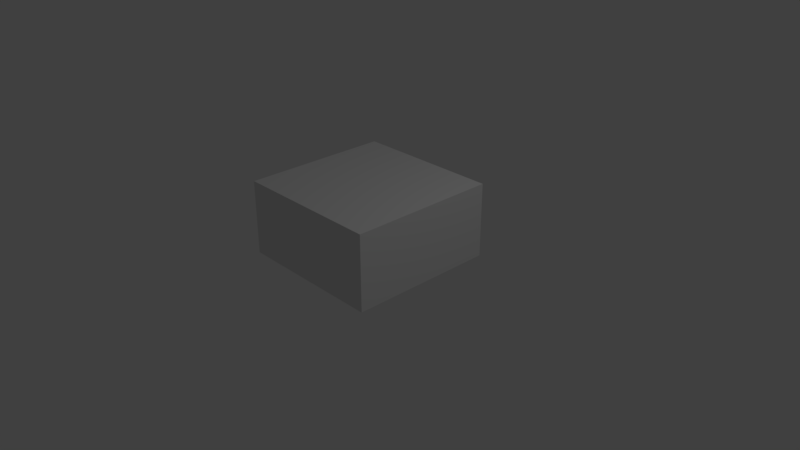 # Source: animation_export.blend  (saved by Blender 2.79.0; exported with 4.5.12 LTS)
import bpy
from mathutils import Matrix  # noqa: F401  (used for matrix-valued properties, if any)

bpy.ops.wm.read_factory_settings(use_empty=True)
scene = bpy.context.scene
scene.name = 'Scene'

# ---- collections
col_collection_1 = bpy.data.collections.new('Collection 1'); scene.collection.children.link(col_collection_1)

# ---- materials (node trees are filled in below, after node groups)
mat_material = bpy.data.materials.new('Material')
mat_material.alpha_threshold = 0.0
mat_material.use_transparent_shadow = False
mat_material.roughness = 0.5
mat_material.line_color = (0.0, 0.0, 0.0, 1.0)

# ---- material node trees

# ---- world
world_world = bpy.data.worlds.new('World'); scene.world = world_world
world_world.color = (0.05088, 0.05088, 0.05088)
world_world.use_sun_shadow = False
world_world.sun_shadow_jitter_overblur = 0.0
world_world.cycles.sampling_method = 'MANUAL'

# ---- cameras
cam_camera = bpy.data.cameras.new('Camera')
cam_camera.clip_end = 100.0
cam_camera.lens = 35.0
cam_camera.sensor_width = 32.0
cam_camera.sensor_height = 18.0
cam_camera.ortho_scale = 7.314
cam_camera.dof.focus_distance = 0.0
cam_camera.dof.aperture_fstop = 128.0

# ---- lights
light_lamp = bpy.data.lights.new('Lamp', 'POINT')
light_lamp.transmission_factor = 0.0
light_lamp.cutoff_distance = 30.0
light_lamp.energy = 100.0
light_lamp.shadow_buffer_clip_start = 1.001
light_lamp.shadow_soft_size = 0.1
light_lamp.shadow_maximum_resolution = 0.006
light_lamp.use_absolute_resolution = True

# ---- meshes
me_cube = bpy.data.meshes.new('Cube')
me_cube.from_pydata([(-1.676e-08, -1.0, 0.0), (1.0, -1.0, 0.0), (-1.676e-08, 0.0, 0.0), (1.0, 0.0, 0.0), (1.0, 0.0, 1.0), (-1.676e-08, 0.0, 1.0), (1.0, -1.0, 1.0), (-1.676e-08, -1.0, 1.0), (-1.0, -1.0, 1.0), (-1.676e-08, -1.0, 1.0), (-1.0, 0.0, 1.0), (-1.676e-08, 0.0, 1.0), (-1.676e-08, 0.0, 0.0), (-1.0, 0.0, 0.0), (-1.676e-08, -1.0, 0.0), (-1.0, -1.0, 0.0), (-1.0, 2.98e-08, 0.0), (0.0, 2.98e-08, 0.0), (-1.0, 1.0, 0.0), (0.0, 1.0, 0.0), (0.0, 1.0, 1.0), (-1.0, 1.0, 1.0), (0.0, 2.98e-08, 1.0), (-1.0, 2.98e-08, 1.0), (0.0, 0.0, 1.0), (1.0, 0.0, 1.0), (0.0, 1.0, 1.0), (1.0, 1.0, 1.0), (1.0, 1.0, 0.0), (0.0, 1.0, 0.0), (1.0, 0.0, 0.0), (0.0, 0.0, 0.0)], [], [(0, 2, 3, 1), (3, 2, 5, 4), (1, 3, 4, 6), (2, 0, 7, 5), (14, 12, 11, 9), (0, 1, 6, 7), (7, 6, 4, 5), (16, 17, 22, 23), (15, 13, 12, 14), (12, 13, 10, 11), (23, 22, 20, 21), (16, 18, 19, 17), (13, 15, 8, 10), (15, 14, 9, 8), (18, 16, 23, 21), (8, 9, 11, 10), (17, 19, 20, 22), (19, 18, 21, 20), (28, 29, 26, 27), (31, 30, 25, 24), (30, 28, 27, 25), (24, 25, 27, 26), (29, 31, 24, 26), (31, 29, 28, 30)])
me_cube.materials.append(mat_material)
me_cube.use_remesh_preserve_volume = False
me_cube.use_remesh_preserve_attributes = False
me_cube.use_mirror_vertex_groups = False
me_cube.update()
arm_armature = bpy.data.armatures.new('Armature')  # bones are not reproduced

# ---- objects
ob_armature = bpy.data.objects.new('Armature', arm_armature)
ob_cube = bpy.data.objects.new('Cube', me_cube)
ob_lamp = bpy.data.objects.new('Lamp', light_lamp)
ob_camera = bpy.data.objects.new('Camera', cam_camera)

# ---- transforms, parenting, visibility, modifiers, constraints
ob_armature.location = (0.0, 0.0, 0.0)
ob_armature.show_in_front = True
ob_armature.lineart.crease_threshold = 0.0
ob_cube.parent = ob_armature
ob_cube.location = (0.0, 0.0, 0.0)
ob_cube.lock_rotations_4d = False
ob_cube.empty_display_type = 'ARROWS'
ob_cube.lineart.crease_threshold = 0.0
_vg = ob_cube.vertex_groups.new(name='A')
_vg.add([24, 25, 26, 27, 28, 29, 30, 31], 1.0, 'REPLACE')
_vg = ob_cube.vertex_groups.new(name='B')
_vg.add([16, 17, 18, 19, 20, 21, 22, 23], 1.0, 'REPLACE')
_vg = ob_cube.vertex_groups.new(name='C')
_vg.add([8, 9, 10, 11, 12, 13, 14, 15], 1.0, 'REPLACE')
_vg = ob_cube.vertex_groups.new(name='D')
_vg.add([0, 1, 2, 3, 4, 5, 6, 7], 1.0, 'REPLACE')
_m = ob_cube.modifiers.new('Armature', 'ARMATURE')
_m.object = ob_armature
ob_lamp.location = (4.076, 1.005, 5.904)
ob_lamp.rotation_euler = (0.6503, 0.05522, 1.866)
ob_lamp.lock_rotations_4d = False
ob_lamp.empty_display_type = 'ARROWS'
ob_lamp.color = (0.0, 0.0, 0.0, 0.0)
ob_lamp.lineart.crease_threshold = 0.0
ob_camera.location = (7.481, -6.508, 5.344)
ob_camera.rotation_euler = (1.109, 0.0, 0.8149)
ob_camera.lock_rotations_4d = False
ob_camera.empty_display_type = 'ARROWS'
ob_camera.color = (0.0, 0.0, 0.0, 0.0)
ob_camera.display_type = 'WIRE'
ob_camera.lineart.crease_threshold = 0.0

# ---- collection membership
col_collection_1.objects.link(ob_armature)
col_collection_1.objects.link(ob_cube)
col_collection_1.objects.link(ob_lamp)
col_collection_1.objects.link(ob_camera)

# ---- scene / render settings (as saved in the file)
scene.camera = ob_camera
scene.frame_start = 1; scene.frame_end = 20; scene.frame_set(20)
scene.render.engine = 'BLENDER_EEVEE_NEXT'
scene.render.resolution_percentage = 50
scene.render.dither_intensity = 0.0
scene.cycles.use_denoising = False
scene.cycles.samples = 128
scene.cycles.sampling_pattern = 'TABULATED_SOBOL'
scene.cycles.use_adaptive_sampling = False
scene.cycles.use_light_tree = False
scene.cycles.blur_glossy = 0.0
scene.cycles.sample_clamp_indirect = 0.0
scene.view_settings.view_transform = 'Standard'
bpy.context.view_layer.update()
